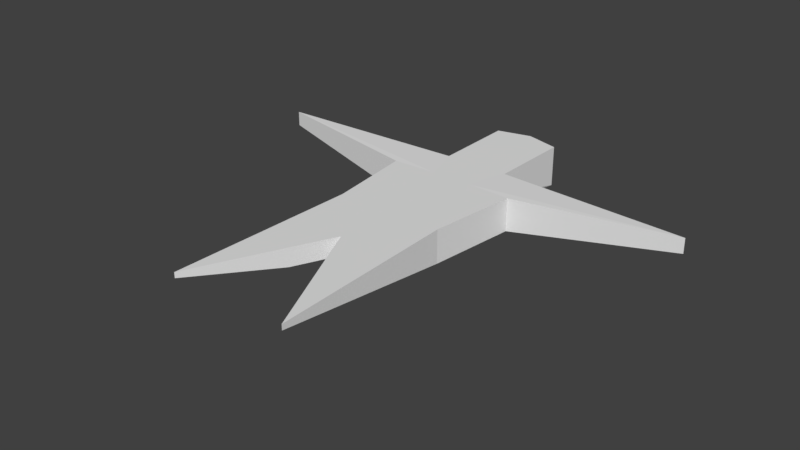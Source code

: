 # Source: man.blend  (saved by Blender 2.78.0; exported with 4.5.12 LTS)
import bpy
from mathutils import Matrix  # noqa: F401  (used for matrix-valued properties, if any)

bpy.ops.wm.read_factory_settings(use_empty=True)
scene = bpy.context.scene
scene.name = 'Scene'

# ---- collections
col_collection_1 = bpy.data.collections.new('Collection 1'); scene.collection.children.link(col_collection_1)

# ---- world
world_world = bpy.data.worlds.new('World'); scene.world = world_world
world_world.color = (0.05088, 0.05088, 0.05088)
world_world.use_sun_shadow = False
world_world.sun_shadow_jitter_overblur = 0.0
world_world.cycles.sampling_method = 'MANUAL'

# ---- meshes
me_cube_001 = bpy.data.meshes.new('Cube.001')
me_cube_001.from_pydata([(-0.05444, 0.3112, -0.8355), (-0.04566, -0.0747, -0.8355), (-0.05021, -0.4741, -0.9175), (-0.1501, 0.8592, -0.8355), (-1.0, 0.4306, -0.8952), (-0.2669, -0.9419, -0.8602), (-1.0, 0.4306, -0.8281), (-0.2669, -0.9419, -0.8355), (-1.49e-08, 0.898, -0.8355), (-1.49e-08, -0.3657, -0.8355), (-1.49e-08, 0.898, -1.02), (-1.49e-08, -0.3657, -0.9175), (-0.05444, 0.3112, -0.9837), (-0.2427, -0.09212, -0.9837), (-0.2427, -0.09212, -0.8355), (-0.04566, -0.0747, -0.9837), (-1.49e-08, -0.07067, -0.8355), (-1.49e-08, -0.07067, -0.9837), (-0.2894, 0.2997, -0.8355), (-0.1501, 0.8592, -1.02), (-0.2894, 0.2997, -0.9837), (-0.05021, -0.4741, -0.8355), (-1.49e-08, 0.3138, -0.8355), (-1.49e-08, 0.3138, -0.9837), (-0.1462, 0.4849, -0.8355), (-0.08858, -0.5569, -0.9175), (-0.08858, -0.5569, -0.8355), (-0.1462, 0.4849, -0.9305), (-0.08056, -0.07779, -0.9837), (-0.08056, -0.07779, -0.8355), (-0.09605, 0.3091, -0.9837), (-0.09605, 0.3091, -0.8355)], [], [(28, 30, 12, 15), (30, 27, 19, 12), (18, 6, 4, 20), (31, 24, 6, 18), (27, 4, 6, 24), (25, 2, 21, 26), (16, 22, 0, 1), (12, 19, 10, 23), (2, 11, 9, 21), (2, 15, 17, 11), (9, 16, 1, 21), (26, 29, 14, 7), (7, 14, 13, 5), (25, 28, 15, 2), (15, 12, 23, 17), (22, 8, 3, 0), (29, 31, 18, 14), (14, 18, 20, 13), (10, 19, 3, 8), (1, 0, 31, 29), (13, 20, 30, 28), (21, 1, 29, 26), (5, 13, 28, 25), (5, 25, 26, 7), (20, 4, 27, 30), (19, 27, 24, 3), (0, 3, 24, 31)])
me_cube_001.use_remesh_preserve_volume = False
me_cube_001.use_remesh_preserve_attributes = False
me_cube_001.use_mirror_vertex_groups = False
me_cube_001.update()

# ---- objects
ob_cube = bpy.data.objects.new('Cube', me_cube_001)

# ---- transforms, parenting, visibility, modifiers, constraints
ob_cube.location = (0.0, 0.0, 1.038)
ob_cube.lineart.crease_threshold = 0.0
_m = ob_cube.modifiers.new('Mirror', 'MIRROR')

# ---- collection membership
col_collection_1.objects.link(ob_cube)

# ---- scene / render settings (as saved in the file)
scene.frame_start = 1; scene.frame_end = 250; scene.frame_set(1)
scene.render.engine = 'BLENDER_EEVEE_NEXT'
scene.render.resolution_percentage = 50
scene.render.dither_intensity = 0.0
scene.cycles.use_denoising = False
scene.cycles.samples = 128
scene.cycles.sampling_pattern = 'TABULATED_SOBOL'
scene.cycles.light_sampling_threshold = 0.0
scene.cycles.use_adaptive_sampling = False
scene.cycles.use_light_tree = False
scene.cycles.blur_glossy = 0.0
scene.cycles.sample_clamp_indirect = 0.0
scene.view_settings.view_transform = 'Standard'
bpy.context.view_layer.update()

# ---- added for rendering (the .blend has no active camera and no usable light): camera, sun
cam_auto = bpy.data.cameras.new('AutoCamera')
cam_auto.lens = 50.0
cam_auto.sensor_width = 36.0
cam_auto.clip_end = 1000.0
ob_auto_camera = bpy.data.objects.new('AutoCamera', cam_auto)
scene.collection.objects.link(ob_auto_camera)
ob_auto_camera.location = (2.52065, -3.04672, 2.13071)
ob_auto_camera.rotation_euler = (1.09748, -7.21219e-08, 0.694738)
scene.camera = ob_auto_camera
light_auto_sun = bpy.data.lights.new('AutoSun', 'SUN')
light_auto_sun.energy = 3.0
light_auto_sun.angle = 0.0523599
ob_auto_sun = bpy.data.objects.new('AutoSun', light_auto_sun)
scene.collection.objects.link(ob_auto_sun)
ob_auto_sun.rotation_euler = (0.872665, 0.174533, 0.523599)
bpy.context.view_layer.update()
